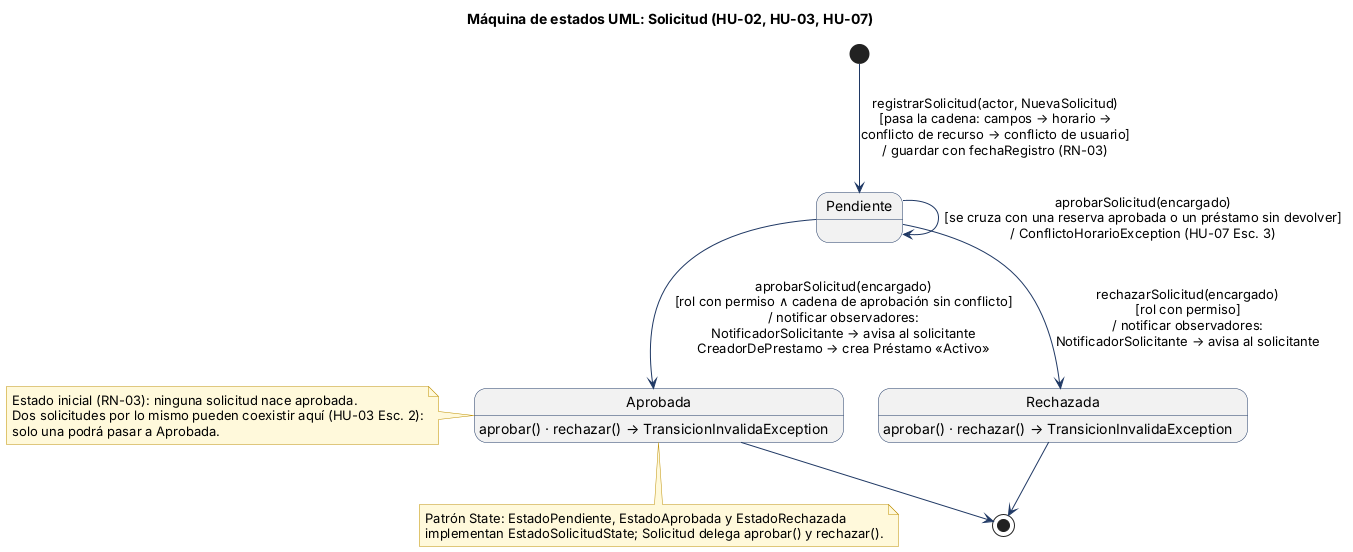

The diagram above was rendered by PlantUML. Its source (embedded in the PNG):
@startuml
title Máquina de estados UML: Solicitud (HU-02, HU-03, HU-07)
skinparam defaultFontName Arial
skinparam shadowing false
skinparam ArrowColor #1F3864
skinparam StateBorderColor #1F3864
skinparam StateBackgroundColor #F2F2F2
skinparam StateFontSize 14
skinparam NoteBackgroundColor #FFF9DB
skinparam NoteBorderColor #BF9000
hide empty description

[*] --> Pendiente : registrarSolicitud(actor, NuevaSolicitud)\n[pasa la cadena: campos → horario →\nconflicto de recurso → conflicto de usuario]\n/ guardar con fechaRegistro (RN-03)

state Pendiente {
}
state Aprobada : aprobar() · rechazar() → TransicionInvalidaException
state Rechazada : aprobar() · rechazar() → TransicionInvalidaException

Pendiente --> Aprobada : aprobarSolicitud(encargado)\n[rol con permiso ∧ cadena de aprobación sin conflicto]\n/ notificar observadores:\nNotificadorSolicitante → avisa al solicitante\nCreadorDePrestamo → crea Préstamo «Activo»
Pendiente --> Rechazada : rechazarSolicitud(encargado)\n[rol con permiso]\n/ notificar observadores:\nNotificadorSolicitante → avisa al solicitante
Pendiente --> Pendiente : aprobarSolicitud(encargado)\n[se cruza con una reserva aprobada o un préstamo sin devolver]\n/ ConflictoHorarioException (HU-07 Esc. 3)

Aprobada --> [*]
Rechazada --> [*]

note left of Aprobada
  Estado inicial (RN-03): ninguna solicitud nace aprobada.
  Dos solicitudes por lo mismo pueden coexistir aquí (HU-03 Esc. 2):
  solo una podrá pasar a Aprobada.
end note
note bottom of Aprobada
  Patrón State: EstadoPendiente, EstadoAprobada y EstadoRechazada
  implementan EstadoSolicitudState; Solicitud delega aprobar() y rechazar().
end note
@enduml